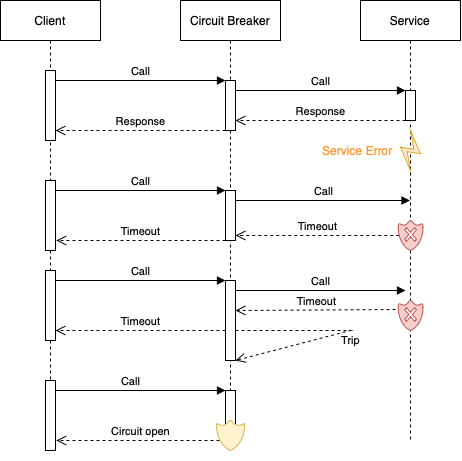

The diagram above was exported from draw.io. Its source (the exported page's mxGraphModel, read from the mxfile embedded in the PNG):
<mxGraphModel dx="783" dy="570" grid="1" gridSize="10" guides="1" tooltips="1" connect="1" arrows="1" fold="1" page="1" pageScale="1" pageWidth="850" pageHeight="1100" math="0" shadow="0">
  <root>
    <mxCell id="0" />
    <mxCell id="1" parent="0" />
    <mxCell id="aM9ryv3xv72pqoxQDRHE-1" value="Client" style="shape=umlLifeline;perimeter=lifelinePerimeter;whiteSpace=wrap;html=1;container=0;dropTarget=0;collapsible=0;recursiveResize=0;outlineConnect=0;portConstraint=eastwest;newEdgeStyle={&quot;edgeStyle&quot;:&quot;elbowEdgeStyle&quot;,&quot;elbow&quot;:&quot;vertical&quot;,&quot;curved&quot;:0,&quot;rounded&quot;:0};" parent="1" vertex="1">
      <mxGeometry x="90" y="90" width="100" height="450" as="geometry" />
    </mxCell>
    <mxCell id="aM9ryv3xv72pqoxQDRHE-2" value="" style="html=1;points=[];perimeter=orthogonalPerimeter;outlineConnect=0;targetShapes=umlLifeline;portConstraint=eastwest;newEdgeStyle={&quot;edgeStyle&quot;:&quot;elbowEdgeStyle&quot;,&quot;elbow&quot;:&quot;vertical&quot;,&quot;curved&quot;:0,&quot;rounded&quot;:0};" parent="aM9ryv3xv72pqoxQDRHE-1" vertex="1">
      <mxGeometry x="45" y="70" width="10" height="70" as="geometry" />
    </mxCell>
    <mxCell id="_W9cTg7H2rgfiP8IwpGg-10" value="" style="html=1;points=[];perimeter=orthogonalPerimeter;outlineConnect=0;targetShapes=umlLifeline;portConstraint=eastwest;newEdgeStyle={&quot;edgeStyle&quot;:&quot;elbowEdgeStyle&quot;,&quot;elbow&quot;:&quot;vertical&quot;,&quot;curved&quot;:0,&quot;rounded&quot;:0};" vertex="1" parent="aM9ryv3xv72pqoxQDRHE-1">
      <mxGeometry x="45" y="180" width="10" height="70" as="geometry" />
    </mxCell>
    <mxCell id="_W9cTg7H2rgfiP8IwpGg-20" value="" style="html=1;points=[];perimeter=orthogonalPerimeter;outlineConnect=0;targetShapes=umlLifeline;portConstraint=eastwest;newEdgeStyle={&quot;edgeStyle&quot;:&quot;elbowEdgeStyle&quot;,&quot;elbow&quot;:&quot;vertical&quot;,&quot;curved&quot;:0,&quot;rounded&quot;:0};" vertex="1" parent="aM9ryv3xv72pqoxQDRHE-1">
      <mxGeometry x="45" y="380" width="10" height="70" as="geometry" />
    </mxCell>
    <mxCell id="aM9ryv3xv72pqoxQDRHE-5" value="Circuit Breaker" style="shape=umlLifeline;perimeter=lifelinePerimeter;whiteSpace=wrap;html=1;container=0;dropTarget=0;collapsible=0;recursiveResize=0;outlineConnect=0;portConstraint=eastwest;newEdgeStyle={&quot;edgeStyle&quot;:&quot;elbowEdgeStyle&quot;,&quot;elbow&quot;:&quot;vertical&quot;,&quot;curved&quot;:0,&quot;rounded&quot;:0};" parent="1" vertex="1">
      <mxGeometry x="270" y="90" width="100" height="400" as="geometry" />
    </mxCell>
    <mxCell id="aM9ryv3xv72pqoxQDRHE-6" value="" style="html=1;points=[];perimeter=orthogonalPerimeter;outlineConnect=0;targetShapes=umlLifeline;portConstraint=eastwest;newEdgeStyle={&quot;edgeStyle&quot;:&quot;elbowEdgeStyle&quot;,&quot;elbow&quot;:&quot;vertical&quot;,&quot;curved&quot;:0,&quot;rounded&quot;:0};" parent="aM9ryv3xv72pqoxQDRHE-5" vertex="1">
      <mxGeometry x="45" y="80" width="10" height="50" as="geometry" />
    </mxCell>
    <mxCell id="_W9cTg7H2rgfiP8IwpGg-11" value="" style="html=1;points=[];perimeter=orthogonalPerimeter;outlineConnect=0;targetShapes=umlLifeline;portConstraint=eastwest;newEdgeStyle={&quot;edgeStyle&quot;:&quot;elbowEdgeStyle&quot;,&quot;elbow&quot;:&quot;vertical&quot;,&quot;curved&quot;:0,&quot;rounded&quot;:0};" vertex="1" parent="aM9ryv3xv72pqoxQDRHE-5">
      <mxGeometry x="45" y="190" width="10" height="50" as="geometry" />
    </mxCell>
    <mxCell id="_W9cTg7H2rgfiP8IwpGg-6" value="Call" style="html=1;verticalAlign=bottom;endArrow=block;edgeStyle=elbowEdgeStyle;elbow=vertical;curved=0;rounded=0;" edge="1" parent="aM9ryv3xv72pqoxQDRHE-5" target="_W9cTg7H2rgfiP8IwpGg-11">
      <mxGeometry relative="1" as="geometry">
        <mxPoint x="-125" y="189.9999999999999" as="sourcePoint" />
        <Array as="points">
          <mxPoint x="-35" y="190" />
        </Array>
        <mxPoint x="40" y="190" as="targetPoint" />
      </mxGeometry>
    </mxCell>
    <mxCell id="aM9ryv3xv72pqoxQDRHE-7" value="Call" style="html=1;verticalAlign=bottom;endArrow=block;edgeStyle=elbowEdgeStyle;elbow=vertical;curved=0;rounded=0;" parent="1" source="aM9ryv3xv72pqoxQDRHE-2" target="aM9ryv3xv72pqoxQDRHE-6" edge="1">
      <mxGeometry relative="1" as="geometry">
        <mxPoint x="245" y="180" as="sourcePoint" />
        <Array as="points">
          <mxPoint x="230" y="170" />
        </Array>
      </mxGeometry>
    </mxCell>
    <mxCell id="_W9cTg7H2rgfiP8IwpGg-1" value="Service" style="shape=umlLifeline;perimeter=lifelinePerimeter;whiteSpace=wrap;html=1;container=0;dropTarget=0;collapsible=0;recursiveResize=0;outlineConnect=0;portConstraint=eastwest;newEdgeStyle={&quot;edgeStyle&quot;:&quot;elbowEdgeStyle&quot;,&quot;elbow&quot;:&quot;vertical&quot;,&quot;curved&quot;:0,&quot;rounded&quot;:0};" vertex="1" parent="1">
      <mxGeometry x="450" y="90" width="100" height="440" as="geometry" />
    </mxCell>
    <mxCell id="_W9cTg7H2rgfiP8IwpGg-2" value="" style="html=1;points=[];perimeter=orthogonalPerimeter;outlineConnect=0;targetShapes=umlLifeline;portConstraint=eastwest;newEdgeStyle={&quot;edgeStyle&quot;:&quot;elbowEdgeStyle&quot;,&quot;elbow&quot;:&quot;vertical&quot;,&quot;curved&quot;:0,&quot;rounded&quot;:0};" vertex="1" parent="_W9cTg7H2rgfiP8IwpGg-1">
      <mxGeometry x="45" y="90" width="10" height="30" as="geometry" />
    </mxCell>
    <mxCell id="_W9cTg7H2rgfiP8IwpGg-35" value="" style="html=1;points=[];perimeter=orthogonalPerimeter;outlineConnect=0;targetShapes=umlLifeline;portConstraint=eastwest;newEdgeStyle={&quot;edgeStyle&quot;:&quot;elbowEdgeStyle&quot;,&quot;elbow&quot;:&quot;vertical&quot;,&quot;curved&quot;:0,&quot;rounded&quot;:0};strokeColor=none;" vertex="1" parent="_W9cTg7H2rgfiP8IwpGg-1">
      <mxGeometry x="45" y="310" width="10" height="10" as="geometry" />
    </mxCell>
    <mxCell id="_W9cTg7H2rgfiP8IwpGg-36" value="" style="sketch=0;pointerEvents=1;shadow=0;dashed=0;html=1;strokeColor=#b85450;labelPosition=center;verticalLabelPosition=bottom;verticalAlign=top;align=center;fillColor=#f8cecc;shape=mxgraph.mscae.oms.malware_assessment;labelBackgroundColor=default;perimeterSpacing=0;" vertex="1" parent="_W9cTg7H2rgfiP8IwpGg-1">
      <mxGeometry x="37.5" y="300" width="25" height="30" as="geometry" />
    </mxCell>
    <mxCell id="_W9cTg7H2rgfiP8IwpGg-3" value="Call" style="html=1;verticalAlign=bottom;endArrow=block;edgeStyle=elbowEdgeStyle;elbow=vertical;curved=0;rounded=0;" edge="1" parent="1" source="aM9ryv3xv72pqoxQDRHE-6" target="_W9cTg7H2rgfiP8IwpGg-2">
      <mxGeometry relative="1" as="geometry">
        <mxPoint x="330" y="180" as="sourcePoint" />
        <Array as="points">
          <mxPoint x="415" y="180" />
        </Array>
        <mxPoint x="490" y="180" as="targetPoint" />
      </mxGeometry>
    </mxCell>
    <mxCell id="_W9cTg7H2rgfiP8IwpGg-5" value="Response" style="html=1;verticalAlign=bottom;endArrow=open;dashed=1;endSize=8;edgeStyle=elbowEdgeStyle;elbow=vertical;curved=0;rounded=0;" edge="1" parent="1" source="_W9cTg7H2rgfiP8IwpGg-2" target="aM9ryv3xv72pqoxQDRHE-6">
      <mxGeometry x="-0.002" relative="1" as="geometry">
        <mxPoint x="330" y="210" as="targetPoint" />
        <Array as="points">
          <mxPoint x="425" y="210" />
        </Array>
        <mxPoint x="490" y="210" as="sourcePoint" />
        <mxPoint as="offset" />
      </mxGeometry>
    </mxCell>
    <mxCell id="_W9cTg7H2rgfiP8IwpGg-12" value="Service Error &amp;nbsp;" style="verticalAlign=middle;verticalLabelPosition=middle;labelPosition=left;align=right;html=1;outlineConnect=0;fillColor=#ffe6cc;strokeColor=#d79b00;gradientDirection=north;strokeWidth=2;shape=mxgraph.networks.comm_link;fontColor=#FF9933;" vertex="1" parent="1">
      <mxGeometry x="490" y="220" width="20" height="40" as="geometry" />
    </mxCell>
    <mxCell id="_W9cTg7H2rgfiP8IwpGg-9" value="Timeout" style="html=1;verticalAlign=bottom;endArrow=open;dashed=1;endSize=8;edgeStyle=elbowEdgeStyle;elbow=vertical;curved=0;rounded=0;exitX=0.05;exitY=0.5;exitDx=0;exitDy=0;exitPerimeter=0;" edge="1" parent="1" source="_W9cTg7H2rgfiP8IwpGg-13" target="_W9cTg7H2rgfiP8IwpGg-11">
      <mxGeometry x="0.0009" relative="1" as="geometry">
        <mxPoint x="330" y="320" as="targetPoint" />
        <Array as="points" />
        <mxPoint x="480" y="320" as="sourcePoint" />
        <mxPoint as="offset" />
      </mxGeometry>
    </mxCell>
    <mxCell id="_W9cTg7H2rgfiP8IwpGg-8" value="Call" style="html=1;verticalAlign=bottom;endArrow=block;edgeStyle=elbowEdgeStyle;elbow=vertical;curved=0;rounded=0;" edge="1" parent="1" source="_W9cTg7H2rgfiP8IwpGg-11" target="_W9cTg7H2rgfiP8IwpGg-1">
      <mxGeometry relative="1" as="geometry">
        <mxPoint x="370" y="290" as="sourcePoint" />
        <Array as="points">
          <mxPoint x="410" y="290" />
        </Array>
        <mxPoint x="490" y="290" as="targetPoint" />
      </mxGeometry>
    </mxCell>
    <mxCell id="_W9cTg7H2rgfiP8IwpGg-16" value="" style="html=1;points=[];perimeter=orthogonalPerimeter;outlineConnect=0;targetShapes=umlLifeline;portConstraint=eastwest;newEdgeStyle={&quot;edgeStyle&quot;:&quot;elbowEdgeStyle&quot;,&quot;elbow&quot;:&quot;vertical&quot;,&quot;curved&quot;:0,&quot;rounded&quot;:0};strokeColor=none;" vertex="1" parent="1">
      <mxGeometry x="495" y="320" width="10" height="10" as="geometry" />
    </mxCell>
    <mxCell id="_W9cTg7H2rgfiP8IwpGg-13" value="" style="sketch=0;pointerEvents=1;shadow=0;dashed=0;html=1;strokeColor=#b85450;labelPosition=center;verticalLabelPosition=bottom;verticalAlign=top;align=center;fillColor=#f8cecc;shape=mxgraph.mscae.oms.malware_assessment;labelBackgroundColor=default;perimeterSpacing=0;" vertex="1" parent="1">
      <mxGeometry x="487.5" y="310" width="25" height="30" as="geometry" />
    </mxCell>
    <mxCell id="_W9cTg7H2rgfiP8IwpGg-17" value="Response" style="html=1;verticalAlign=bottom;endArrow=open;dashed=1;endSize=8;edgeStyle=elbowEdgeStyle;elbow=vertical;curved=0;rounded=0;" edge="1" parent="1" source="aM9ryv3xv72pqoxQDRHE-6" target="aM9ryv3xv72pqoxQDRHE-2">
      <mxGeometry x="-0.002" relative="1" as="geometry">
        <mxPoint x="150" y="220" as="targetPoint" />
        <Array as="points">
          <mxPoint x="250" y="220" />
        </Array>
        <mxPoint x="310" y="220" as="sourcePoint" />
        <mxPoint as="offset" />
      </mxGeometry>
    </mxCell>
    <mxCell id="_W9cTg7H2rgfiP8IwpGg-18" value="Timeout" style="html=1;verticalAlign=bottom;endArrow=open;dashed=1;endSize=8;edgeStyle=elbowEdgeStyle;elbow=vertical;curved=0;rounded=0;entryX=1.079;entryY=0.868;entryDx=0;entryDy=0;entryPerimeter=0;" edge="1" parent="1" source="_W9cTg7H2rgfiP8IwpGg-11" target="_W9cTg7H2rgfiP8IwpGg-10">
      <mxGeometry x="0.0009" relative="1" as="geometry">
        <mxPoint x="160" y="329" as="targetPoint" />
        <Array as="points" />
        <mxPoint x="304" y="329.31" as="sourcePoint" />
        <mxPoint as="offset" />
      </mxGeometry>
    </mxCell>
    <mxCell id="_W9cTg7H2rgfiP8IwpGg-19" value="" style="html=1;points=[];perimeter=orthogonalPerimeter;outlineConnect=0;targetShapes=umlLifeline;portConstraint=eastwest;newEdgeStyle={&quot;edgeStyle&quot;:&quot;elbowEdgeStyle&quot;,&quot;elbow&quot;:&quot;vertical&quot;,&quot;curved&quot;:0,&quot;rounded&quot;:0};" vertex="1" parent="1">
      <mxGeometry x="135" y="360" width="10" height="70" as="geometry" />
    </mxCell>
    <mxCell id="_W9cTg7H2rgfiP8IwpGg-21" value="" style="html=1;points=[];perimeter=orthogonalPerimeter;outlineConnect=0;targetShapes=umlLifeline;portConstraint=eastwest;newEdgeStyle={&quot;edgeStyle&quot;:&quot;elbowEdgeStyle&quot;,&quot;elbow&quot;:&quot;vertical&quot;,&quot;curved&quot;:0,&quot;rounded&quot;:0};" vertex="1" parent="1">
      <mxGeometry x="315" y="370" width="10" height="80" as="geometry" />
    </mxCell>
    <mxCell id="_W9cTg7H2rgfiP8IwpGg-22" value="" style="html=1;points=[];perimeter=orthogonalPerimeter;outlineConnect=0;targetShapes=umlLifeline;portConstraint=eastwest;newEdgeStyle={&quot;edgeStyle&quot;:&quot;elbowEdgeStyle&quot;,&quot;elbow&quot;:&quot;vertical&quot;,&quot;curved&quot;:0,&quot;rounded&quot;:0};" vertex="1" parent="1">
      <mxGeometry x="315" y="480" width="10" height="50" as="geometry" />
    </mxCell>
    <mxCell id="_W9cTg7H2rgfiP8IwpGg-23" value="Call" style="html=1;verticalAlign=bottom;endArrow=block;edgeStyle=elbowEdgeStyle;elbow=vertical;curved=0;rounded=0;" edge="1" parent="1" target="_W9cTg7H2rgfiP8IwpGg-22">
      <mxGeometry relative="1" as="geometry">
        <mxPoint x="145" y="499.9999999999999" as="sourcePoint" />
        <Array as="points">
          <mxPoint x="210" y="480" />
          <mxPoint x="235" y="500" />
        </Array>
        <mxPoint x="310" y="500" as="targetPoint" />
      </mxGeometry>
    </mxCell>
    <mxCell id="_W9cTg7H2rgfiP8IwpGg-24" value="Call" style="html=1;verticalAlign=bottom;endArrow=block;edgeStyle=elbowEdgeStyle;elbow=vertical;curved=0;rounded=0;" edge="1" parent="1" source="_W9cTg7H2rgfiP8IwpGg-19" target="_W9cTg7H2rgfiP8IwpGg-21">
      <mxGeometry relative="1" as="geometry">
        <mxPoint x="245" y="380" as="sourcePoint" />
        <Array as="points">
          <mxPoint x="230" y="370" />
        </Array>
      </mxGeometry>
    </mxCell>
    <mxCell id="_W9cTg7H2rgfiP8IwpGg-26" value="Call" style="html=1;verticalAlign=bottom;endArrow=block;edgeStyle=elbowEdgeStyle;elbow=vertical;curved=0;rounded=0;" edge="1" parent="1" source="_W9cTg7H2rgfiP8IwpGg-21">
      <mxGeometry relative="1" as="geometry">
        <mxPoint x="330" y="380" as="sourcePoint" />
        <Array as="points">
          <mxPoint x="415" y="380" />
        </Array>
        <mxPoint x="495" y="380" as="targetPoint" />
      </mxGeometry>
    </mxCell>
    <mxCell id="_W9cTg7H2rgfiP8IwpGg-27" value="Timeout" style="html=1;verticalAlign=bottom;endArrow=open;dashed=1;endSize=8;edgeStyle=elbowEdgeStyle;elbow=vertical;curved=0;rounded=0;exitX=-0.096;exitY=0.301;exitDx=0;exitDy=0;exitPerimeter=0;" edge="1" parent="1" source="_W9cTg7H2rgfiP8IwpGg-36">
      <mxGeometry x="-0.002" relative="1" as="geometry">
        <mxPoint x="325" y="399.9999999999999" as="targetPoint" />
        <Array as="points">
          <mxPoint x="425" y="400" />
        </Array>
        <mxPoint x="470" y="400" as="sourcePoint" />
        <mxPoint as="offset" />
      </mxGeometry>
    </mxCell>
    <mxCell id="_W9cTg7H2rgfiP8IwpGg-31" value="" style="html=1;points=[];perimeter=orthogonalPerimeter;outlineConnect=0;targetShapes=umlLifeline;portConstraint=eastwest;newEdgeStyle={&quot;edgeStyle&quot;:&quot;elbowEdgeStyle&quot;,&quot;elbow&quot;:&quot;vertical&quot;,&quot;curved&quot;:0,&quot;rounded&quot;:0};strokeColor=none;" vertex="1" parent="1">
      <mxGeometry x="495" y="540" width="10" height="10" as="geometry" />
    </mxCell>
    <mxCell id="_W9cTg7H2rgfiP8IwpGg-33" value="Timeout" style="html=1;verticalAlign=bottom;endArrow=open;dashed=1;endSize=8;edgeStyle=elbowEdgeStyle;elbow=vertical;curved=0;rounded=0;" edge="1" parent="1" source="_W9cTg7H2rgfiP8IwpGg-21" target="_W9cTg7H2rgfiP8IwpGg-19">
      <mxGeometry x="-0.002" relative="1" as="geometry">
        <mxPoint x="150" y="420" as="targetPoint" />
        <Array as="points">
          <mxPoint x="250" y="420" />
        </Array>
        <mxPoint x="310" y="420" as="sourcePoint" />
        <mxPoint as="offset" />
      </mxGeometry>
    </mxCell>
    <mxCell id="_W9cTg7H2rgfiP8IwpGg-34" value="Circuit open" style="html=1;verticalAlign=bottom;endArrow=open;dashed=1;endSize=8;edgeStyle=elbowEdgeStyle;elbow=vertical;curved=0;rounded=0;entryX=1.079;entryY=0.868;entryDx=0;entryDy=0;entryPerimeter=0;" edge="1" parent="1" source="_W9cTg7H2rgfiP8IwpGg-22" target="_W9cTg7H2rgfiP8IwpGg-20">
      <mxGeometry x="0.0009" relative="1" as="geometry">
        <mxPoint x="160" y="549" as="targetPoint" />
        <Array as="points">
          <mxPoint x="270" y="530" />
        </Array>
        <mxPoint x="304" y="549.31" as="sourcePoint" />
        <mxPoint as="offset" />
      </mxGeometry>
    </mxCell>
    <mxCell id="_W9cTg7H2rgfiP8IwpGg-37" value="" style="html=1;verticalAlign=bottom;endArrow=open;dashed=1;endSize=8;edgeStyle=elbowEdgeStyle;elbow=vertical;curved=0;rounded=0;" edge="1" parent="1">
      <mxGeometry x="-0.002" relative="1" as="geometry">
        <mxPoint x="325" y="450" as="targetPoint" />
        <Array as="points">
          <mxPoint x="440" y="420" />
        </Array>
        <mxPoint x="325" y="420" as="sourcePoint" />
        <mxPoint as="offset" />
      </mxGeometry>
    </mxCell>
    <mxCell id="_W9cTg7H2rgfiP8IwpGg-40" value="Trip" style="edgeLabel;html=1;align=center;verticalAlign=middle;resizable=0;points=[];" vertex="1" connectable="0" parent="_W9cTg7H2rgfiP8IwpGg-37">
      <mxGeometry x="-0.309" y="1" relative="1" as="geometry">
        <mxPoint x="34" y="11" as="offset" />
      </mxGeometry>
    </mxCell>
    <mxCell id="_W9cTg7H2rgfiP8IwpGg-41" value="" style="sketch=0;pointerEvents=1;shadow=0;dashed=0;html=1;strokeColor=#d6b656;labelPosition=center;verticalLabelPosition=bottom;verticalAlign=top;align=center;fillColor=#fff2cc;shape=mxgraph.mscae.intune.protection" vertex="1" parent="1">
      <mxGeometry x="306" y="510" width="28" height="30" as="geometry" />
    </mxCell>
  </root>
</mxGraphModel>